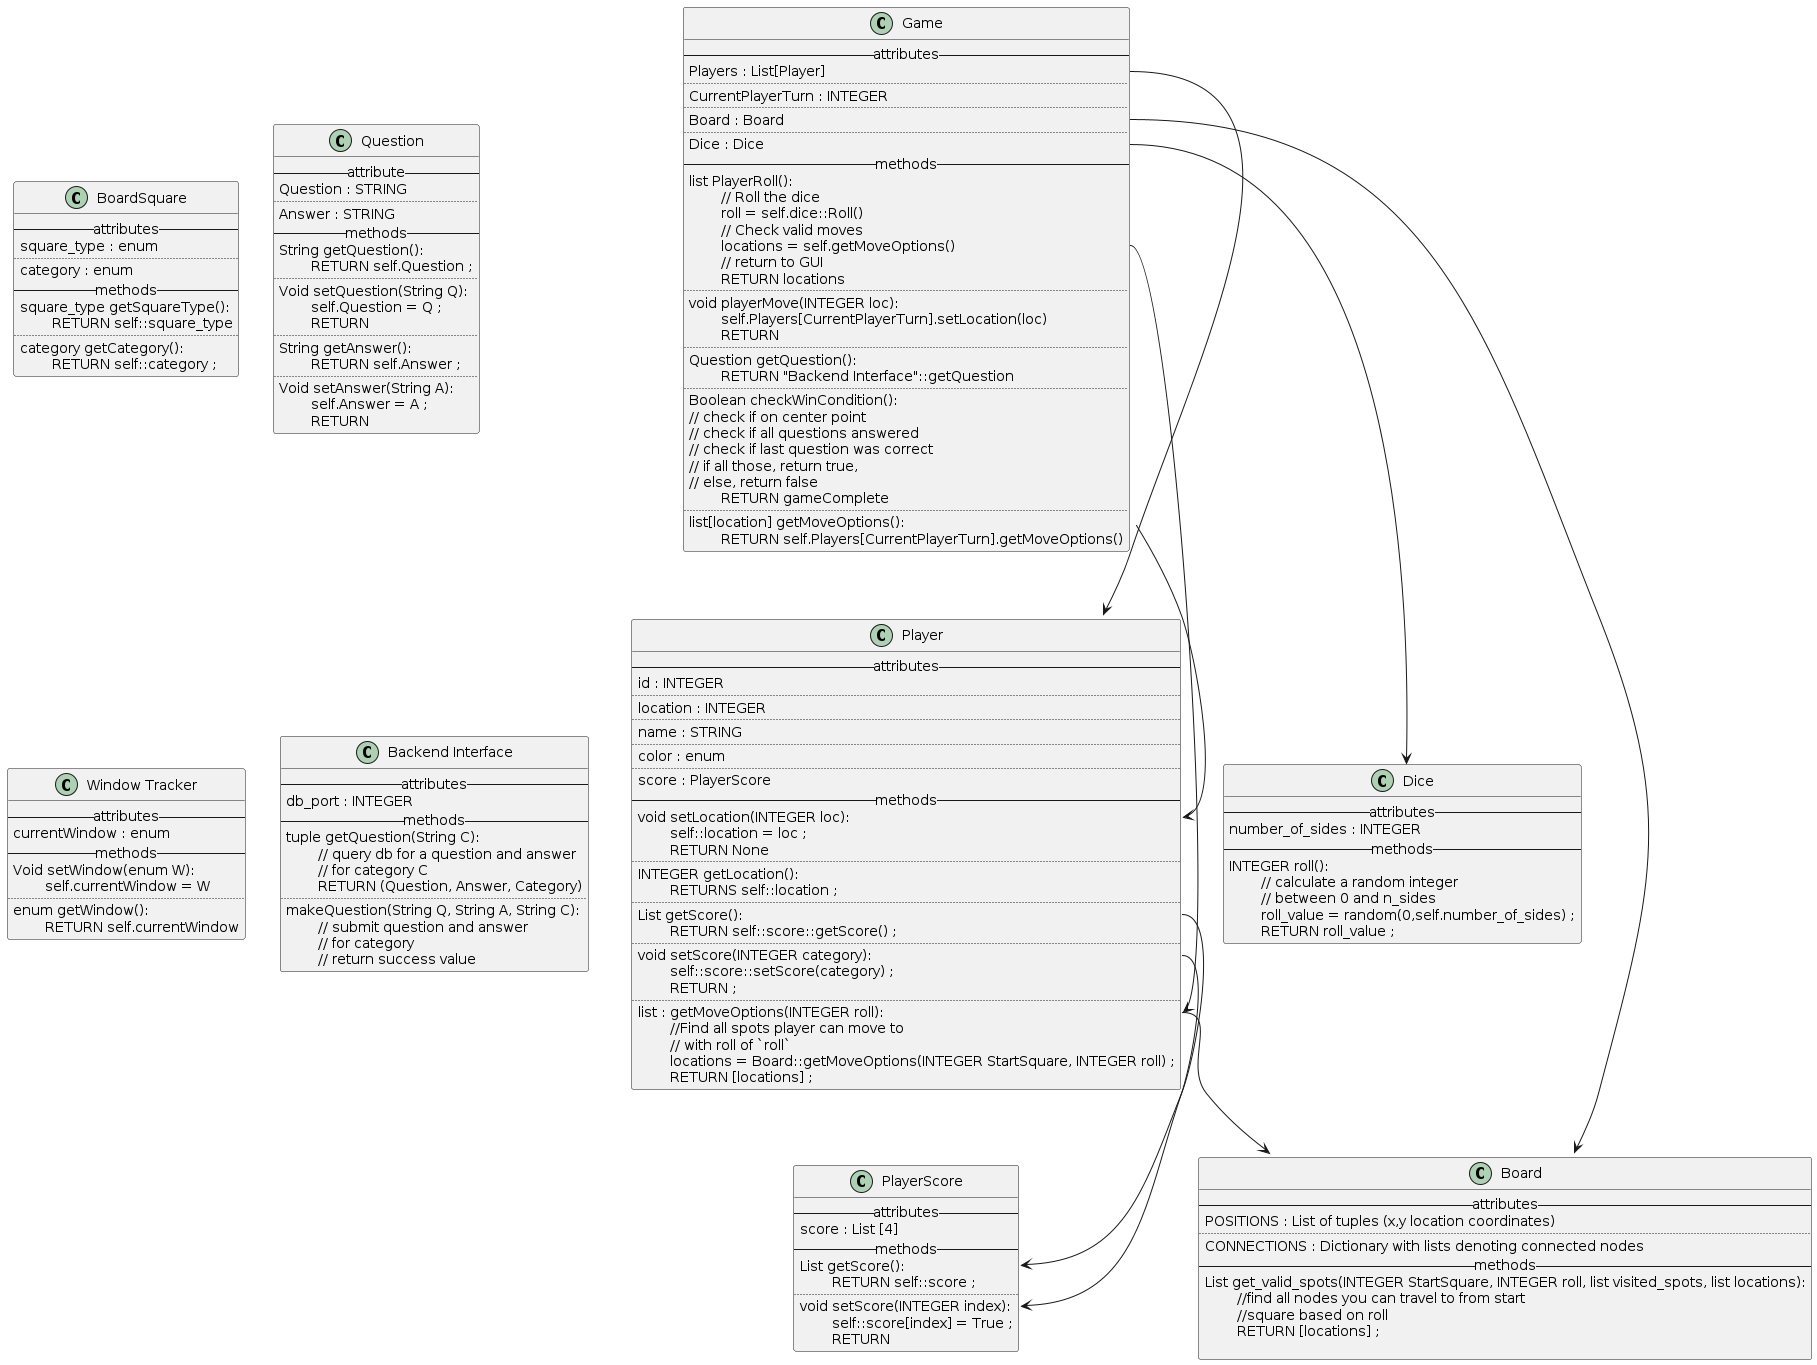

The diagram above was rendered by PlantUML. Its source (embedded in the PNG):
@startuml
' Class definitions and pseudocode
class Player {
  --attributes--
  id : INTEGER
  ..
  location : INTEGER
  ..
  name : STRING
  ..
  color : enum
  ..
  score : PlayerScore
  --methods--
  void setLocation(INTEGER loc):
  \tself::location = loc ;
  \tRETURN None
  ..
  INTEGER getLocation():
  \tRETURNS self::location ;
  ..
  List getScore():
  \tRETURN self::score::getScore() ;
  ..
  void setScore(INTEGER category):
  \tself::score::setScore(category) ;
  \tRETURN ;
  ..
  list : getMoveOptions(INTEGER roll):
  \t//Find all spots player can move to
  \t// with roll of `roll`
  \tlocations = Board::getMoveOptions(INTEGER StartSquare, INTEGER roll) ;
  \tRETURN [locations] ;
}

class PlayerScore{
  --attributes--
  score : List [4]
  --methods--
  List getScore():
  \tRETURN self::score ;
  ..
  void setScore(INTEGER index):
  \tself::score[index] = True ;
  \tRETURN
}

class Dice{
  --attributes--
  number_of_sides : INTEGER
  --methods--
  INTEGER roll():
  \t// calculate a random integer
  \t// between 0 and n_sides
  \troll_value = random(0,self.number_of_sides) ;
  \tRETURN roll_value ;
}

class BoardSquare{
  --attributes--
  square_type : enum
  ..
  category : enum
  --methods--
  square_type getSquareType():
  \tRETURN self::square_type
  ..
  category getCategory():
  \tRETURN self::category ;
}

Class Game{
  --attributes--
  Players : List[Player]
  ..
  CurrentPlayerTurn : INTEGER
  ..
  Board : Board
  ..
  Dice : Dice
  --methods--
  list PlayerRoll():
    \t// Roll the dice
    \troll = self.dice::Roll()
    \t// Check valid moves
    \tlocations = self.getMoveOptions()
    \t// return to GUI
    \tRETURN locations
  ..
  void playerMove(INTEGER loc):
  \tself.Players[CurrentPlayerTurn].setLocation(loc)
  \tRETURN
  ..
  Question getQuestion():
  \\tRETURN "Backend Interface"::getQuestion
  ..
  Boolean checkWinCondition():
  // check if on center point
  // check if all questions answered
  // check if last question was correct
  // if all those, return true,
  // else, return false
  \tRETURN gameComplete
  ..
  list[location] getMoveOptions():
  \tRETURN self.Players[CurrentPlayerTurn].getMoveOptions()
}

Class Board{
  --attributes--
  POSITIONS : List of tuples (x,y location coordinates)
  ..
  CONNECTIONS : Dictionary with lists denoting connected nodes
  --methods--
  List get_valid_spots(INTEGER StartSquare, INTEGER roll, list visited_spots, list locations):
  \t//find all nodes you can travel to from start
  \t//square based on roll
  \tRETURN [locations] ;

}

Class Question{
  --attribute--
  Question : STRING
  ..
  Answer : STRING
  --methods--
  String getQuestion():
  \tRETURN self.Question ;
  ..
  Void setQuestion(String Q):
  \tself.Question = Q ;
  \tRETURN
  ..
  String getAnswer():
  \tRETURN self.Answer ;
  ..
  Void setAnswer(String A):
  \tself.Answer = A ;
  \tRETURN
}

Class "Window Tracker"{
  --attributes--
  currentWindow : enum
  --methods--
  Void setWindow(enum W):
  \tself.currentWindow = W
  ..
  enum getWindow():
  \tRETURN self.currentWindow
}

Class "Backend Interface"{
    --attributes--
    db_port : INTEGER
    --methods--
    tuple getQuestion(String C):
    \t// query db for a question and answer
    \t// for category C
    \tRETURN (Question, Answer, Category)
    ..
    makeQuestion(String Q, String A, String C):
    \t// submit question and answer
    \t// for category
    \t// return success value
}

' attribute connections
Player::getScore --> PlayerScore::getScore
Player::setScore --> PlayerScore::setScore
Player::getMoveOptions --> Board::getMoveOptions
Game::Players --> Player
Game::Board --> Board
Game::Dice --> Dice
Game::getMoveOptions --> Player::getMoveOptions
Game::PlayerMove --> Player::setLocation

/'

Class "GUI Interface"{

}

    When Given <some precondition>

And <additional preconditions> Optional

When <an action/trigger occurs>

Then <some post condition>

And <additional post conditions> Optional
'/
@enduml